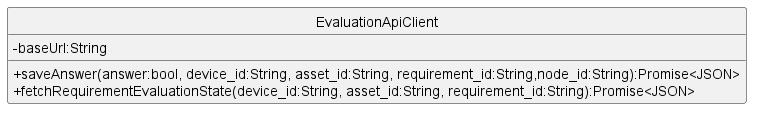

The diagram above was rendered by PlantUML. Its source (embedded in the PNG):
@startuml api-client
skinparam style strictuml
skinparam classAttributeIconSize 0
class EvaluationApiClient{
        - baseUrl:String
        + saveAnswer(answer:bool, device_id:String, asset_id:String, requirement_id:String,node_id:String):Promise<JSON>
        + fetchRequirementEvaluationState(device_id:String, asset_id:String, requirement_id:String):Promise<JSON>
}


@enduml